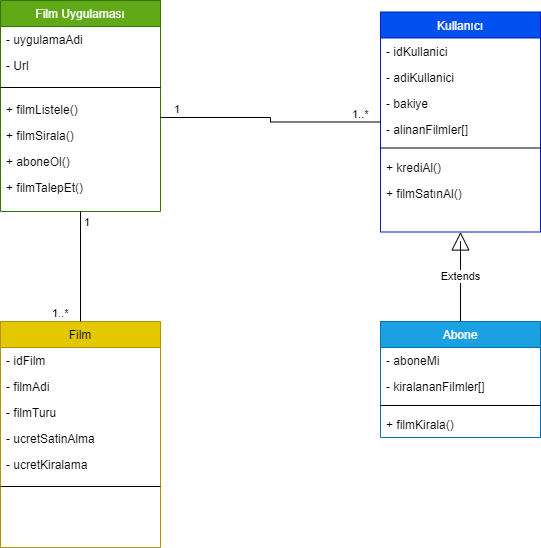

The diagram above was exported from draw.io. Its source (the exported page's mxGraphModel, read from the mxfile embedded in the PNG):
<mxGraphModel dx="1246" dy="714" grid="1" gridSize="10" guides="1" tooltips="1" connect="1" arrows="1" fold="1" page="1" pageScale="1" pageWidth="1169" pageHeight="827" background="#FFFFFF" math="0" shadow="0">
  <root>
    <mxCell id="WIyWlLk6GJQsqaUBKTNV-0" />
    <mxCell id="WIyWlLk6GJQsqaUBKTNV-1" parent="WIyWlLk6GJQsqaUBKTNV-0" />
    <mxCell id="zkfFHV4jXpPFQw0GAbJ--6" value="Kullanıcı" style="swimlane;fontStyle=0;align=center;verticalAlign=top;childLayout=stackLayout;horizontal=1;startSize=26;horizontalStack=0;resizeParent=1;resizeLast=0;collapsible=1;marginBottom=0;rounded=0;shadow=0;strokeWidth=1;fillColor=#0050ef;fontColor=#ffffff;strokeColor=#001DBC;" parent="WIyWlLk6GJQsqaUBKTNV-1" vertex="1">
      <mxGeometry x="760" y="160.5" width="160" height="220" as="geometry">
        <mxRectangle x="130" y="380" width="160" height="26" as="alternateBounds" />
      </mxGeometry>
    </mxCell>
    <mxCell id="M8yGow2muQvaKQX4fYWE-57" value="- idKullanici" style="text;align=left;verticalAlign=top;spacingLeft=4;spacingRight=4;overflow=hidden;rotatable=0;points=[[0,0.5],[1,0.5]];portConstraint=eastwest;fontStyle=0" parent="zkfFHV4jXpPFQw0GAbJ--6" vertex="1">
      <mxGeometry y="26" width="160" height="26" as="geometry" />
    </mxCell>
    <mxCell id="M8yGow2muQvaKQX4fYWE-56" value="- adiKullanici" style="text;align=left;verticalAlign=top;spacingLeft=4;spacingRight=4;overflow=hidden;rotatable=0;points=[[0,0.5],[1,0.5]];portConstraint=eastwest;fontStyle=0" parent="zkfFHV4jXpPFQw0GAbJ--6" vertex="1">
      <mxGeometry y="52" width="160" height="26" as="geometry" />
    </mxCell>
    <mxCell id="wdnHrCK7bHBLKqyuaoGj-35" value="- bakiye" style="text;align=left;verticalAlign=top;spacingLeft=4;spacingRight=4;overflow=hidden;rotatable=0;points=[[0,0.5],[1,0.5]];portConstraint=eastwest;fontStyle=0" vertex="1" parent="zkfFHV4jXpPFQw0GAbJ--6">
      <mxGeometry y="78" width="160" height="26" as="geometry" />
    </mxCell>
    <mxCell id="wdnHrCK7bHBLKqyuaoGj-57" value="- alinanFilmler[]" style="text;align=left;verticalAlign=top;spacingLeft=4;spacingRight=4;overflow=hidden;rotatable=0;points=[[0,0.5],[1,0.5]];portConstraint=eastwest;fontStyle=0" vertex="1" parent="zkfFHV4jXpPFQw0GAbJ--6">
      <mxGeometry y="104" width="160" height="26" as="geometry" />
    </mxCell>
    <mxCell id="zkfFHV4jXpPFQw0GAbJ--9" value="" style="line;html=1;strokeWidth=1;align=left;verticalAlign=middle;spacingTop=-1;spacingLeft=3;spacingRight=3;rotatable=0;labelPosition=right;points=[];portConstraint=eastwest;" parent="zkfFHV4jXpPFQw0GAbJ--6" vertex="1">
      <mxGeometry y="130" width="160" height="12" as="geometry" />
    </mxCell>
    <mxCell id="wdnHrCK7bHBLKqyuaoGj-37" value="+ krediAl()" style="text;align=left;verticalAlign=top;spacingLeft=4;spacingRight=4;overflow=hidden;rotatable=0;points=[[0,0.5],[1,0.5]];portConstraint=eastwest;fontStyle=0" vertex="1" parent="zkfFHV4jXpPFQw0GAbJ--6">
      <mxGeometry y="142" width="160" height="26" as="geometry" />
    </mxCell>
    <mxCell id="wdnHrCK7bHBLKqyuaoGj-38" value="+ filmSatınAl()" style="text;align=left;verticalAlign=top;spacingLeft=4;spacingRight=4;overflow=hidden;rotatable=0;points=[[0,0.5],[1,0.5]];portConstraint=eastwest;fontStyle=0" vertex="1" parent="zkfFHV4jXpPFQw0GAbJ--6">
      <mxGeometry y="168" width="160" height="26" as="geometry" />
    </mxCell>
    <mxCell id="M8yGow2muQvaKQX4fYWE-40" value="Film Uygulaması" style="swimlane;fontStyle=0;align=center;verticalAlign=top;childLayout=stackLayout;horizontal=1;startSize=26;horizontalStack=0;resizeParent=1;resizeLast=0;collapsible=1;marginBottom=0;rounded=0;shadow=0;strokeWidth=1;fillColor=#60a917;strokeColor=#2D7600;fontColor=#ffffff;" parent="WIyWlLk6GJQsqaUBKTNV-1" vertex="1">
      <mxGeometry x="380" y="149" width="160" height="211" as="geometry">
        <mxRectangle x="130" y="380" width="160" height="26" as="alternateBounds" />
      </mxGeometry>
    </mxCell>
    <mxCell id="M8yGow2muQvaKQX4fYWE-54" value="- uygulamaAdi" style="text;align=left;verticalAlign=top;spacingLeft=4;spacingRight=4;overflow=hidden;rotatable=0;points=[[0,0.5],[1,0.5]];portConstraint=eastwest;fontStyle=0" parent="M8yGow2muQvaKQX4fYWE-40" vertex="1">
      <mxGeometry y="26" width="160" height="26" as="geometry" />
    </mxCell>
    <mxCell id="M8yGow2muQvaKQX4fYWE-55" value="- Url" style="text;align=left;verticalAlign=top;spacingLeft=4;spacingRight=4;overflow=hidden;rotatable=0;points=[[0,0.5],[1,0.5]];portConstraint=eastwest;fontStyle=0" parent="M8yGow2muQvaKQX4fYWE-40" vertex="1">
      <mxGeometry y="52" width="160" height="26" as="geometry" />
    </mxCell>
    <mxCell id="M8yGow2muQvaKQX4fYWE-43" value="" style="line;html=1;strokeWidth=1;align=left;verticalAlign=middle;spacingTop=-1;spacingLeft=3;spacingRight=3;rotatable=0;labelPosition=right;points=[];portConstraint=eastwest;" parent="M8yGow2muQvaKQX4fYWE-40" vertex="1">
      <mxGeometry y="78" width="160" height="18" as="geometry" />
    </mxCell>
    <mxCell id="wdnHrCK7bHBLKqyuaoGj-8" value="+ filmListele()" style="text;align=left;verticalAlign=top;spacingLeft=4;spacingRight=4;overflow=hidden;rotatable=0;points=[[0,0.5],[1,0.5]];portConstraint=eastwest;fontStyle=0" vertex="1" parent="M8yGow2muQvaKQX4fYWE-40">
      <mxGeometry y="96" width="160" height="26" as="geometry" />
    </mxCell>
    <mxCell id="wdnHrCK7bHBLKqyuaoGj-15" value="+ filmSirala()" style="text;align=left;verticalAlign=top;spacingLeft=4;spacingRight=4;overflow=hidden;rotatable=0;points=[[0,0.5],[1,0.5]];portConstraint=eastwest;fontStyle=0" vertex="1" parent="M8yGow2muQvaKQX4fYWE-40">
      <mxGeometry y="122" width="160" height="26" as="geometry" />
    </mxCell>
    <mxCell id="wdnHrCK7bHBLKqyuaoGj-36" value="+ aboneOl()" style="text;align=left;verticalAlign=top;spacingLeft=4;spacingRight=4;overflow=hidden;rotatable=0;points=[[0,0.5],[1,0.5]];portConstraint=eastwest;fontStyle=0" vertex="1" parent="M8yGow2muQvaKQX4fYWE-40">
      <mxGeometry y="148" width="160" height="26" as="geometry" />
    </mxCell>
    <mxCell id="wdnHrCK7bHBLKqyuaoGj-60" value="+ filmTalepEt()" style="text;align=left;verticalAlign=top;spacingLeft=4;spacingRight=4;overflow=hidden;rotatable=0;points=[[0,0.5],[1,0.5]];portConstraint=eastwest;fontStyle=0" vertex="1" parent="M8yGow2muQvaKQX4fYWE-40">
      <mxGeometry y="174" width="160" height="26" as="geometry" />
    </mxCell>
    <mxCell id="M8yGow2muQvaKQX4fYWE-105" value="Film" style="swimlane;fontStyle=0;align=center;verticalAlign=top;childLayout=stackLayout;horizontal=1;startSize=26;horizontalStack=0;resizeParent=1;resizeLast=0;collapsible=1;marginBottom=0;rounded=0;shadow=0;strokeWidth=1;fillColor=#e3c800;fontColor=#000000;strokeColor=#B09500;" parent="WIyWlLk6GJQsqaUBKTNV-1" vertex="1">
      <mxGeometry x="380" y="470" width="160" height="226" as="geometry">
        <mxRectangle x="340" y="380" width="170" height="26" as="alternateBounds" />
      </mxGeometry>
    </mxCell>
    <mxCell id="M8yGow2muQvaKQX4fYWE-106" value="- idFilm" style="text;align=left;verticalAlign=top;spacingLeft=4;spacingRight=4;overflow=hidden;rotatable=0;points=[[0,0.5],[1,0.5]];portConstraint=eastwest;fontStyle=0" parent="M8yGow2muQvaKQX4fYWE-105" vertex="1">
      <mxGeometry y="26" width="160" height="26" as="geometry" />
    </mxCell>
    <mxCell id="M8yGow2muQvaKQX4fYWE-107" value="- filmAdi" style="text;align=left;verticalAlign=top;spacingLeft=4;spacingRight=4;overflow=hidden;rotatable=0;points=[[0,0.5],[1,0.5]];portConstraint=eastwest;fontStyle=0" parent="M8yGow2muQvaKQX4fYWE-105" vertex="1">
      <mxGeometry y="52" width="160" height="26" as="geometry" />
    </mxCell>
    <mxCell id="wdnHrCK7bHBLKqyuaoGj-13" value="- filmTuru" style="text;align=left;verticalAlign=top;spacingLeft=4;spacingRight=4;overflow=hidden;rotatable=0;points=[[0,0.5],[1,0.5]];portConstraint=eastwest;fontStyle=0" vertex="1" parent="M8yGow2muQvaKQX4fYWE-105">
      <mxGeometry y="78" width="160" height="26" as="geometry" />
    </mxCell>
    <mxCell id="wdnHrCK7bHBLKqyuaoGj-55" value="- ucretSatinAlma" style="text;align=left;verticalAlign=top;spacingLeft=4;spacingRight=4;overflow=hidden;rotatable=0;points=[[0,0.5],[1,0.5]];portConstraint=eastwest;fontStyle=0" vertex="1" parent="M8yGow2muQvaKQX4fYWE-105">
      <mxGeometry y="104" width="160" height="26" as="geometry" />
    </mxCell>
    <mxCell id="wdnHrCK7bHBLKqyuaoGj-56" value="- ucretKiralama" style="text;align=left;verticalAlign=top;spacingLeft=4;spacingRight=4;overflow=hidden;rotatable=0;points=[[0,0.5],[1,0.5]];portConstraint=eastwest;fontStyle=0" vertex="1" parent="M8yGow2muQvaKQX4fYWE-105">
      <mxGeometry y="130" width="160" height="26" as="geometry" />
    </mxCell>
    <mxCell id="M8yGow2muQvaKQX4fYWE-108" value="" style="line;html=1;strokeWidth=1;align=left;verticalAlign=middle;spacingTop=-1;spacingLeft=3;spacingRight=3;rotatable=0;labelPosition=right;points=[];portConstraint=eastwest;" parent="M8yGow2muQvaKQX4fYWE-105" vertex="1">
      <mxGeometry y="156" width="160" height="18" as="geometry" />
    </mxCell>
    <mxCell id="M8yGow2muQvaKQX4fYWE-109" value=" " style="text;align=left;verticalAlign=top;spacingLeft=4;spacingRight=4;overflow=hidden;rotatable=0;points=[[0,0.5],[1,0.5]];portConstraint=eastwest;fontStyle=0" parent="M8yGow2muQvaKQX4fYWE-105" vertex="1">
      <mxGeometry y="174" width="160" height="26" as="geometry" />
    </mxCell>
    <mxCell id="wdnHrCK7bHBLKqyuaoGj-40" value="Abone" style="swimlane;fontStyle=0;align=center;verticalAlign=top;childLayout=stackLayout;horizontal=1;startSize=26;horizontalStack=0;resizeParent=1;resizeLast=0;collapsible=1;marginBottom=0;rounded=0;shadow=0;strokeWidth=1;fillColor=#1ba1e2;fontColor=#ffffff;strokeColor=#006EAF;" vertex="1" parent="WIyWlLk6GJQsqaUBKTNV-1">
      <mxGeometry x="760" y="470" width="160" height="116" as="geometry">
        <mxRectangle x="130" y="380" width="160" height="26" as="alternateBounds" />
      </mxGeometry>
    </mxCell>
    <mxCell id="wdnHrCK7bHBLKqyuaoGj-43" value="- aboneMi" style="text;align=left;verticalAlign=top;spacingLeft=4;spacingRight=4;overflow=hidden;rotatable=0;points=[[0,0.5],[1,0.5]];portConstraint=eastwest;fontStyle=0" vertex="1" parent="wdnHrCK7bHBLKqyuaoGj-40">
      <mxGeometry y="26" width="160" height="26" as="geometry" />
    </mxCell>
    <mxCell id="wdnHrCK7bHBLKqyuaoGj-58" value="- kiralananFilmler[]" style="text;align=left;verticalAlign=top;spacingLeft=4;spacingRight=4;overflow=hidden;rotatable=0;points=[[0,0.5],[1,0.5]];portConstraint=eastwest;fontStyle=0" vertex="1" parent="wdnHrCK7bHBLKqyuaoGj-40">
      <mxGeometry y="52" width="160" height="26" as="geometry" />
    </mxCell>
    <mxCell id="wdnHrCK7bHBLKqyuaoGj-45" value="" style="line;html=1;strokeWidth=1;align=left;verticalAlign=middle;spacingTop=-1;spacingLeft=3;spacingRight=3;rotatable=0;labelPosition=right;points=[];portConstraint=eastwest;" vertex="1" parent="wdnHrCK7bHBLKqyuaoGj-40">
      <mxGeometry y="78" width="160" height="12" as="geometry" />
    </mxCell>
    <mxCell id="wdnHrCK7bHBLKqyuaoGj-47" value="+ filmKirala()" style="text;align=left;verticalAlign=top;spacingLeft=4;spacingRight=4;overflow=hidden;rotatable=0;points=[[0,0.5],[1,0.5]];portConstraint=eastwest;fontStyle=0" vertex="1" parent="wdnHrCK7bHBLKqyuaoGj-40">
      <mxGeometry y="90" width="160" height="26" as="geometry" />
    </mxCell>
    <mxCell id="wdnHrCK7bHBLKqyuaoGj-48" value="Extends" style="endArrow=block;endSize=16;endFill=0;html=1;rounded=0;entryX=0.5;entryY=1;entryDx=0;entryDy=0;exitX=0.5;exitY=0;exitDx=0;exitDy=0;" edge="1" parent="WIyWlLk6GJQsqaUBKTNV-1" source="wdnHrCK7bHBLKqyuaoGj-40" target="zkfFHV4jXpPFQw0GAbJ--6">
      <mxGeometry width="160" relative="1" as="geometry">
        <mxPoint x="980" y="370" as="sourcePoint" />
        <mxPoint x="850" y="370" as="targetPoint" />
        <Array as="points">
          <mxPoint x="840" y="420" />
          <mxPoint x="840" y="390" />
        </Array>
      </mxGeometry>
    </mxCell>
    <mxCell id="wdnHrCK7bHBLKqyuaoGj-10" value="" style="endArrow=none;html=1;edgeStyle=orthogonalEdgeStyle;rounded=0;exitX=0;exitY=0.5;exitDx=0;exitDy=0;entryX=1;entryY=0.5;entryDx=0;entryDy=0;" edge="1" parent="WIyWlLk6GJQsqaUBKTNV-1" source="zkfFHV4jXpPFQw0GAbJ--6">
      <mxGeometry relative="1" as="geometry">
        <mxPoint x="550" y="249" as="sourcePoint" />
        <mxPoint x="540" y="266" as="targetPoint" />
      </mxGeometry>
    </mxCell>
    <mxCell id="wdnHrCK7bHBLKqyuaoGj-11" value="1..*" style="edgeLabel;resizable=0;html=1;align=left;verticalAlign=bottom;" connectable="0" vertex="1" parent="wdnHrCK7bHBLKqyuaoGj-10">
      <mxGeometry x="-1" relative="1" as="geometry">
        <mxPoint x="-30" as="offset" />
      </mxGeometry>
    </mxCell>
    <mxCell id="wdnHrCK7bHBLKqyuaoGj-12" value="1" style="edgeLabel;resizable=0;html=1;align=right;verticalAlign=bottom;" connectable="0" vertex="1" parent="wdnHrCK7bHBLKqyuaoGj-10">
      <mxGeometry x="1" relative="1" as="geometry">
        <mxPoint x="20" as="offset" />
      </mxGeometry>
    </mxCell>
    <mxCell id="wdnHrCK7bHBLKqyuaoGj-52" value="" style="endArrow=none;html=1;edgeStyle=orthogonalEdgeStyle;rounded=0;exitX=0.5;exitY=0;exitDx=0;exitDy=0;entryX=0.5;entryY=1;entryDx=0;entryDy=0;" edge="1" parent="WIyWlLk6GJQsqaUBKTNV-1" source="M8yGow2muQvaKQX4fYWE-105" target="M8yGow2muQvaKQX4fYWE-40">
      <mxGeometry relative="1" as="geometry">
        <mxPoint x="840" y="470.0300000000001" as="sourcePoint" />
        <mxPoint x="620" y="481.53" as="targetPoint" />
      </mxGeometry>
    </mxCell>
    <mxCell id="wdnHrCK7bHBLKqyuaoGj-53" value="1..*" style="edgeLabel;resizable=0;html=1;align=left;verticalAlign=bottom;" connectable="0" vertex="1" parent="wdnHrCK7bHBLKqyuaoGj-52">
      <mxGeometry x="-1" relative="1" as="geometry">
        <mxPoint x="-30" as="offset" />
      </mxGeometry>
    </mxCell>
    <mxCell id="wdnHrCK7bHBLKqyuaoGj-54" value="1" style="edgeLabel;resizable=0;html=1;align=right;verticalAlign=bottom;" connectable="0" vertex="1" parent="wdnHrCK7bHBLKqyuaoGj-52">
      <mxGeometry x="1" relative="1" as="geometry">
        <mxPoint x="10" y="19" as="offset" />
      </mxGeometry>
    </mxCell>
  </root>
</mxGraphModel>